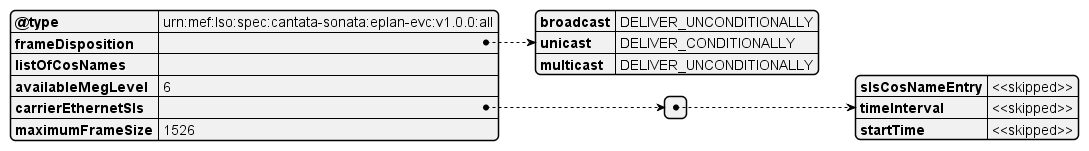

The diagram above was rendered by PlantUML. Its source (embedded in the PNG):
@startjson
{
  "@type": "urn:mef:lso:spec:cantata-sonata:eplan-evc:v1.0.0:all",
    "frameDisposition": {
    "broadcast": "DELIVER_UNCONDITIONALLY",
    "unicast": "DELIVER_CONDITIONALLY",
    "multicast": "DELIVER_UNCONDITIONALLY"
  },
  "listOfCosNames": "",
  "availableMegLevel": "6",
  "carrierEthernetSls": [
    {
      "slsCosNameEntry": "<<skipped>>",
      "timeInterval": "<<skipped>>",
      "startTime": "<<skipped>>"
    }
  ],
  "maximumFrameSize": 1526
}
@endjson